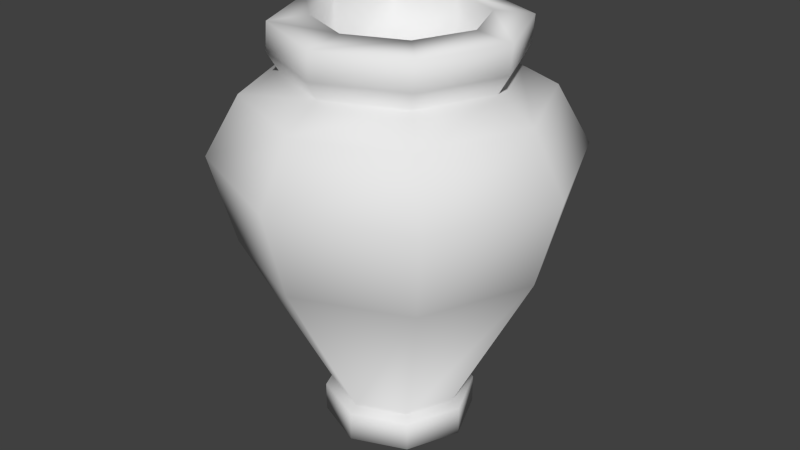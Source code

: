 # Source: pot.blend  (saved by Blender 2.73.0; exported with 4.5.12 LTS)
import bpy
from mathutils import Matrix  # noqa: F401  (used for matrix-valued properties, if any)

bpy.ops.wm.read_factory_settings(use_empty=True)
scene = bpy.context.scene
scene.name = 'Scene'

# ---- collections
col_collection_1 = bpy.data.collections.new('Collection 1'); scene.collection.children.link(col_collection_1)

# ---- materials (node trees are filled in below, after node groups)
mat_material_001 = bpy.data.materials.new('Material.001')
mat_material_001.alpha_threshold = 0.0
mat_material_001.use_transparent_shadow = False
mat_material_001.roughness = 0.5

# ---- material node trees

# ---- world
world_world = bpy.data.worlds.new('World'); scene.world = world_world
world_world.color = (0.05088, 0.05088, 0.05088)
world_world.use_sun_shadow = False
world_world.sun_shadow_jitter_overblur = 0.0
world_world.cycles.sampling_method = 'MANUAL'
world_world.cycles.sample_map_resolution = 256

# ---- meshes
me_circle = bpy.data.meshes.new('Circle')
me_circle.from_pydata([(0.002813, 0.09613, 0.04069), (-0.06176, 0.06939, 0.04069), (-0.0885, 0.004817, 0.04069), (-0.06176, -0.05975, 0.04069), (0.002813, -0.0865, 0.04069), (0.06738, -0.05975, 0.04069), (0.09413, 0.004817, 0.04069), (0.06738, 0.06939, 0.04069), (0.002813, 0.2136, 0.2629), (-0.1448, 0.1524, 0.2629), (-0.2059, 0.004817, 0.2629), (-0.1448, -0.1428, 0.2629), (0.002813, -0.2039, 0.2629), (0.1504, -0.1428, 0.2629), (0.2116, 0.004817, 0.2629), (0.1504, 0.1524, 0.2629), (0.002813, 0.2466, 0.3825), (-0.1682, 0.1758, 0.3825), (-0.239, 0.004817, 0.3825), (-0.1682, -0.1662, 0.3825), (0.002813, -0.237, 0.3825), (0.1738, -0.1662, 0.3825), (0.2446, 0.004817, 0.3825), (0.1738, 0.1758, 0.3825), (0.002813, 0.2016, 0.4625), (-0.1363, 0.1439, 0.4625), (-0.1939, 0.004817, 0.4625), (-0.1363, -0.1343, 0.4625), (0.002813, -0.1919, 0.4625), (0.1419, -0.1343, 0.4625), (0.1995, 0.004817, 0.4625), (0.1419, 0.1439, 0.4625), (0.002501, 0.1507, 0.4904), (-0.1007, 0.108, 0.4904), (-0.1434, 0.004817, 0.4904), (-0.1007, -0.09835, 0.4904), (0.002501, -0.1411, 0.4904), (0.1057, -0.09835, 0.4904), (0.1484, 0.004817, 0.4904), (0.1057, 0.108, 0.4904), (0.002501, 0.1651, 0.5147), (-0.1108, 0.1181, 0.5147), (-0.1578, 0.004817, 0.5147), (-0.1108, -0.1085, 0.5147), (0.002501, -0.1555, 0.5147), (0.1158, -0.1085, 0.5147), (0.1628, 0.004817, 0.5147), (0.1158, 0.1181, 0.5147), (0.005972, 0.1651, 0.5529), (-0.1074, 0.1181, 0.5529), (-0.1543, 0.004817, 0.5529), (-0.1074, -0.1085, 0.5529), (0.005972, -0.1555, 0.5529), (0.1193, -0.1085, 0.5529), (0.1662, 0.004817, 0.5529), (0.1193, 0.1181, 0.5529), (0.005972, 0.114, 0.5591), (-0.07125, 0.08203, 0.5591), (-0.1032, 0.004817, 0.5591), (-0.07125, -0.0724, 0.5591), (0.005972, -0.1044, 0.5591), (0.08319, -0.0724, 0.5591), (0.1152, 0.004817, 0.5591), (0.08319, 0.08203, 0.5591), (0.005972, 0.114, 0.4875), (-0.07125, 0.08203, 0.4875), (-0.1032, 0.004817, 0.4875), (-0.07125, -0.0724, 0.4875), (0.005972, -0.1044, 0.4875), (0.08319, -0.0724, 0.4875), (0.1152, 0.004817, 0.4875), (0.08319, 0.08203, 0.4875), (0.005972, 0.004817, 0.2135), (0.002813, 0.1079, 0.03215), (-0.07005, 0.07768, 0.03215), (-0.1002, 0.004817, 0.03215), (-0.07005, -0.06805, 0.03215), (0.002813, -0.09823, 0.03215), (0.07568, -0.06805, 0.03215), (0.1059, 0.004817, 0.03215), (0.07568, 0.07768, 0.03215), (0.002813, 0.1079, -0.00769), (-0.07005, 0.07768, -0.00769), (-0.1002, 0.004817, -0.00769), (-0.07005, -0.06805, -0.00769), (0.002813, -0.09823, -0.00769), (0.07568, -0.06805, -0.00769), (0.1059, 0.004817, -0.00769), (0.07568, 0.07768, -0.00769)], [], [(7, 0, 8, 15), (6, 7, 15, 14), (5, 6, 14, 13), (4, 5, 13, 12), (3, 4, 12, 11), (2, 3, 11, 10), (1, 2, 10, 9), (0, 1, 9, 8), (15, 8, 16, 23), (14, 15, 23, 22), (13, 14, 22, 21), (12, 13, 21, 20), (11, 12, 20, 19), (10, 11, 19, 18), (9, 10, 18, 17), (8, 9, 17, 16), (23, 16, 24, 31), (22, 23, 31, 30), (21, 22, 30, 29), (20, 21, 29, 28), (19, 20, 28, 27), (18, 19, 27, 26), (17, 18, 26, 25), (16, 17, 25, 24), (31, 24, 32, 39), (30, 31, 39, 38), (29, 30, 38, 37), (28, 29, 37, 36), (27, 28, 36, 35), (26, 27, 35, 34), (25, 26, 34, 33), (24, 25, 33, 32), (39, 32, 40, 47), (38, 39, 47, 46), (37, 38, 46, 45), (36, 37, 45, 44), (35, 36, 44, 43), (34, 35, 43, 42), (33, 34, 42, 41), (32, 33, 41, 40), (47, 40, 48, 55), (46, 47, 55, 54), (45, 46, 54, 53), (44, 45, 53, 52), (43, 44, 52, 51), (42, 43, 51, 50), (41, 42, 50, 49), (40, 41, 49, 48), (55, 48, 56, 63), (54, 55, 63, 62), (53, 54, 62, 61), (52, 53, 61, 60), (51, 52, 60, 59), (50, 51, 59, 58), (49, 50, 58, 57), (48, 49, 57, 56), (57, 58, 66, 65), (58, 59, 67, 66), (59, 60, 68, 67), (60, 61, 69, 68), (61, 62, 70, 69), (62, 63, 71, 70), (63, 56, 64, 71), (56, 57, 65, 64), (64, 65, 72), (65, 66, 72), (66, 67, 72), (67, 68, 72), (68, 69, 72), (69, 70, 72), (70, 71, 72), (71, 64, 72), (0, 7, 80, 73), (7, 6, 79, 80), (6, 5, 78, 79), (5, 4, 77, 78), (4, 3, 76, 77), (3, 2, 75, 76), (2, 1, 74, 75), (1, 0, 73, 74), (73, 80, 88, 81), (80, 79, 87, 88), (79, 78, 86, 87), (78, 77, 85, 86), (77, 76, 84, 85), (76, 75, 83, 84), (75, 74, 82, 83), (74, 73, 81, 82), (82, 81, 88, 87, 86, 85, 84, 83)])
me_circle.polygons.foreach_set('use_smooth', [True] * 89)
_uv = me_circle.uv_layers.new(name='UVMap')
_uv.uv.foreach_set('vector', [0.5637, 0.106, 0.6337, 0.08996, 0.6839, 0.3165, 0.5831, 0.3272, 0.4938, 0.1133, 0.5637, 0.106, 0.5831, 0.3272, 0.4858, 0.3289, 0.4247, 0.112, 0.4938, 0.1133, 0.4858, 0.3289, 0.3893, 0.3206, 0.3575, 0.1015, 0.4247, 0.112, 0.3893, 0.3206, 0.292, 0.3026, 0.293, 0.07934, 0.3575, 0.1015, 0.292, 0.3026, 0.1869, 0.273, 0.2352, 0.04025, 0.293, 0.07934, 0.1869, 0.273, 0.05964, 0.2199, 0.7029, 0.06404, 0.7692, 0.02462, 0.9481, 0.2596, 0.7967, 0.2968, 0.6337, 0.08996, 0.7029, 0.06404, 0.7967, 0.2968, 0.6839, 0.3165, 0.5831, 0.3272, 0.6839, 0.3165, 0.694, 0.3942, 0.5891, 0.4007, 0.4858, 0.3289, 0.5831, 0.3272, 0.5891, 0.4007, 0.4854, 0.4018, 0.3893, 0.3206, 0.4858, 0.3289, 0.4854, 0.4018, 0.3821, 0.393, 0.292, 0.3026, 0.3893, 0.3206, 0.3821, 0.393, 0.2793, 0.3772, 0.1869, 0.273, 0.292, 0.3026, 0.2793, 0.3772, 0.1677, 0.3566, 0.05964, 0.2199, 0.1869, 0.273, 0.1677, 0.3566, 0.01256, 0.3356, 0.7967, 0.2968, 0.9481, 0.2596, 0.966, 0.398, 0.8088, 0.3889, 0.6839, 0.3165, 0.7967, 0.2968, 0.8088, 0.3889, 0.694, 0.3942, 0.5891, 0.4007, 0.694, 0.3942, 0.6977, 0.4546, 0.5923, 0.4606, 0.4854, 0.4018, 0.5891, 0.4007, 0.5923, 0.4606, 0.4835, 0.463, 0.3821, 0.393, 0.4854, 0.4018, 0.4835, 0.463, 0.3753, 0.4528, 0.2793, 0.3772, 0.3821, 0.393, 0.3753, 0.4528, 0.2707, 0.4378, 0.1677, 0.3566, 0.2793, 0.3772, 0.2707, 0.4378, 0.162, 0.4245, 0.01256, 0.3356, 0.1677, 0.3566, 0.162, 0.4245, 0.02646, 0.4325, 0.8088, 0.3889, 0.966, 0.398, 0.9318, 0.4845, 0.8066, 0.4546, 0.694, 0.3942, 0.8088, 0.3889, 0.8066, 0.4546, 0.6977, 0.4546, 0.5923, 0.4606, 0.6977, 0.4546, 0.6974, 0.5016, 0.5927, 0.5096, 0.4835, 0.463, 0.5923, 0.4606, 0.5927, 0.5096, 0.4816, 0.5177, 0.3753, 0.4528, 0.4835, 0.463, 0.4816, 0.5177, 0.371, 0.502, 0.2707, 0.4378, 0.3753, 0.4528, 0.371, 0.502, 0.2663, 0.4852, 0.162, 0.4245, 0.2707, 0.4378, 0.2663, 0.4852, 0.1625, 0.4727, 0.02646, 0.4325, 0.162, 0.4245, 0.1625, 0.4727, 0.05142, 0.4845, 0.8066, 0.4546, 0.9318, 0.4845, 0.9007, 0.529, 0.7995, 0.5011, 0.6977, 0.4546, 0.8066, 0.4546, 0.7995, 0.5011, 0.6974, 0.5016, 0.5299, 0.5736, 0.6121, 0.6091, 0.6021, 0.6277, 0.523, 0.5946, 0.4375, 0.5509, 0.5299, 0.5736, 0.523, 0.5946, 0.434, 0.5739, 0.3385, 0.5445, 0.4375, 0.5509, 0.434, 0.5739, 0.339, 0.5686, 0.2381, 0.5553, 0.3385, 0.5445, 0.339, 0.5686, 0.2429, 0.5794, 0.1397, 0.5838, 0.2381, 0.5553, 0.2429, 0.5794, 0.148, 0.6072, 0.03698, 0.6252, 0.1397, 0.5838, 0.148, 0.6072, 0.0422, 0.6527, 0.6839, 0.6564, 0.7512, 0.7153, 0.7389, 0.7356, 0.6709, 0.6732, 0.6121, 0.6091, 0.6839, 0.6564, 0.6709, 0.6732, 0.6021, 0.6277, 0.523, 0.5946, 0.6021, 0.6277, 0.5871, 0.6505, 0.5123, 0.6214, 0.434, 0.5739, 0.523, 0.5946, 0.5123, 0.6214, 0.4299, 0.6052, 0.339, 0.5686, 0.434, 0.5739, 0.4299, 0.6052, 0.3425, 0.5996, 0.2429, 0.5794, 0.339, 0.5686, 0.3425, 0.5996, 0.2526, 0.6096, 0.148, 0.6072, 0.2429, 0.5794, 0.2526, 0.6096, 0.1624, 0.6363, 0.0422, 0.6527, 0.148, 0.6072, 0.1624, 0.6363, 0.05983, 0.6899, 0.6709, 0.6732, 0.7389, 0.7356, 0.7152, 0.758, 0.6525, 0.6924, 0.6021, 0.6277, 0.6709, 0.6732, 0.6525, 0.6924, 0.5871, 0.6505, 0.5123, 0.6214, 0.5871, 0.6505, 0.5689, 0.6844, 0.4997, 0.6603, 0.4299, 0.6052, 0.5123, 0.6214, 0.4997, 0.6603, 0.423, 0.6474, 0.3425, 0.5996, 0.4299, 0.6052, 0.423, 0.6474, 0.3421, 0.6442, 0.2526, 0.6096, 0.3425, 0.5996, 0.3421, 0.6442, 0.2602, 0.6547, 0.1624, 0.6363, 0.2526, 0.6096, 0.2602, 0.6547, 0.1801, 0.6809, 0.05983, 0.6899, 0.1624, 0.6363, 0.1801, 0.6809, 0.1047, 0.728, 0.6525, 0.6924, 0.7152, 0.758, 0.6746, 0.7719, 0.6286, 0.7195, 0.5871, 0.6505, 0.6525, 0.6924, 0.6286, 0.7195, 0.5689, 0.6844, 0.9112, 0.9084, 0.9772, 0.9084, 0.9772, 0.9649, 0.9112, 0.9649, 0.4492, 0.9084, 0.5152, 0.9084, 0.5152, 0.9649, 0.4492, 0.9649, 0.5152, 0.9084, 0.5812, 0.9084, 0.5812, 0.9649, 0.5152, 0.9649, 0.5812, 0.9084, 0.6472, 0.9084, 0.6472, 0.9649, 0.5812, 0.9649, 0.6472, 0.9084, 0.7132, 0.9084, 0.7132, 0.9649, 0.6472, 0.9649, 0.7132, 0.9084, 0.7792, 0.9084, 0.7792, 0.9649, 0.7132, 0.9649, 0.7792, 0.9084, 0.8452, 0.9084, 0.8452, 0.9649, 0.7792, 0.9649, 0.8452, 0.9084, 0.9112, 0.9084, 0.9112, 0.9649, 0.8452, 0.9649, 0.08153, 0.9251, 0.03841, 0.8758, 0.2325, 0.7498, 0.03841, 0.8758, 0.01086, 0.8163, 0.2325, 0.7498, 0.4265, 0.8758, 0.3834, 0.9251, 0.2325, 0.7498, 0.3834, 0.9251, 0.3282, 0.9604, 0.2325, 0.7498, 0.3282, 0.9604, 0.2652, 0.9788, 0.2325, 0.7498, 0.2652, 0.9788, 0.1997, 0.9788, 0.2325, 0.7498, 0.1997, 0.9788, 0.1368, 0.9604, 0.2325, 0.7498, 0.1368, 0.9604, 0.08153, 0.9251, 0.2325, 0.7498, 0.5627, 0.8309, 0.6097, 0.852, 0.6067, 0.8621, 0.557, 0.8397, 0.6097, 0.852, 0.6607, 0.8591, 0.6606, 0.8695, 0.6067, 0.8621, 0.6607, 0.8591, 0.7115, 0.8516, 0.7143, 0.8617, 0.6606, 0.8695, 0.7115, 0.8516, 0.7581, 0.8303, 0.7637, 0.8392, 0.7143, 0.8617, 0.7581, 0.8303, 0.7973, 0.7967, 0.8054, 0.8039, 0.7637, 0.8392, 0.7973, 0.7967, 0.8265, 0.7503, 0.8385, 0.7536, 0.8054, 0.8039, 0.4955, 0.7503, 0.5236, 0.7974, 0.5157, 0.804, 0.4844, 0.7528, 0.5236, 0.7974, 0.5627, 0.8309, 0.557, 0.8397, 0.5157, 0.804, 0.557, 0.8397, 0.6067, 0.8621, 0.5992, 0.892, 0.5414, 0.8665, 0.6067, 0.8621, 0.6606, 0.8695, 0.6618, 0.9003, 0.5992, 0.892, 0.6606, 0.8695, 0.7143, 0.8617, 0.7241, 0.8908, 0.6618, 0.9003, 0.7143, 0.8617, 0.7637, 0.8392, 0.781, 0.8643, 0.7241, 0.8908, 0.7637, 0.8392, 0.8054, 0.8039, 0.8281, 0.8232, 0.781, 0.8643, 0.8054, 0.8039, 0.8385, 0.7536, 0.8644, 0.7719, 0.8281, 0.8232, 0.4844, 0.7528, 0.5157, 0.804, 0.4926, 0.8258, 0.4551, 0.7717, 0.5157, 0.804, 0.557, 0.8397, 0.5414, 0.8665, 0.4926, 0.8258, 0.7652, 0.5893, 0.8112, 0.5433, 0.8762, 0.5433, 0.9222, 0.5893, 0.9222, 0.6543, 0.8762, 0.7003, 0.8112, 0.7003, 0.7652, 0.6543])
me_circle.materials.append(mat_material_001)
me_circle.use_remesh_preserve_volume = False
me_circle.use_remesh_preserve_attributes = False
me_circle.use_mirror_vertex_groups = False
me_circle.use_paint_bone_selection = False
me_circle.use_paint_mask = True
me_circle.update()

# ---- objects
ob_pot = bpy.data.objects.new('pot', me_circle)

# ---- transforms, parenting, visibility, modifiers, constraints
ob_pot.location = (0.0, 0.0, 0.0)
ob_pot.lineart.crease_threshold = 0.0

# ---- collection membership
col_collection_1.objects.link(ob_pot)

# ---- scene / render settings (as saved in the file)
scene.frame_start = 1; scene.frame_end = 250; scene.frame_set(1)
scene.render.engine = 'BLENDER_EEVEE_NEXT'
scene.render.resolution_percentage = 50
scene.render.dither_intensity = 0.0
scene.cycles.use_denoising = False
scene.cycles.samples = 10
scene.cycles.sampling_pattern = 'TABULATED_SOBOL'
scene.cycles.light_sampling_threshold = 0.0
scene.cycles.use_adaptive_sampling = False
scene.cycles.use_light_tree = False
scene.cycles.blur_glossy = 0.0
scene.cycles.pixel_filter_type = 'GAUSSIAN'
scene.cycles.sample_clamp_indirect = 0.0
scene.view_settings.view_transform = 'Standard'
bpy.context.view_layer.update()

# ---- added for rendering (the .blend has no active camera and no usable light): camera, sun
cam_auto = bpy.data.cameras.new('AutoCamera')
cam_auto.lens = 50.0
cam_auto.sensor_width = 36.0
cam_auto.clip_end = 1000.0
ob_auto_camera = bpy.data.objects.new('AutoCamera', cam_auto)
scene.collection.objects.link(ob_auto_camera)
ob_auto_camera.location = (0.824618, -0.981349, 0.933138)
ob_auto_camera.rotation_euler = (1.09748, -7.21219e-08, 0.694738)
scene.camera = ob_auto_camera
light_auto_sun = bpy.data.lights.new('AutoSun', 'SUN')
light_auto_sun.energy = 3.0
light_auto_sun.angle = 0.0523599
ob_auto_sun = bpy.data.objects.new('AutoSun', light_auto_sun)
scene.collection.objects.link(ob_auto_sun)
ob_auto_sun.rotation_euler = (0.872665, 0.174533, 0.523599)
bpy.context.view_layer.update()

